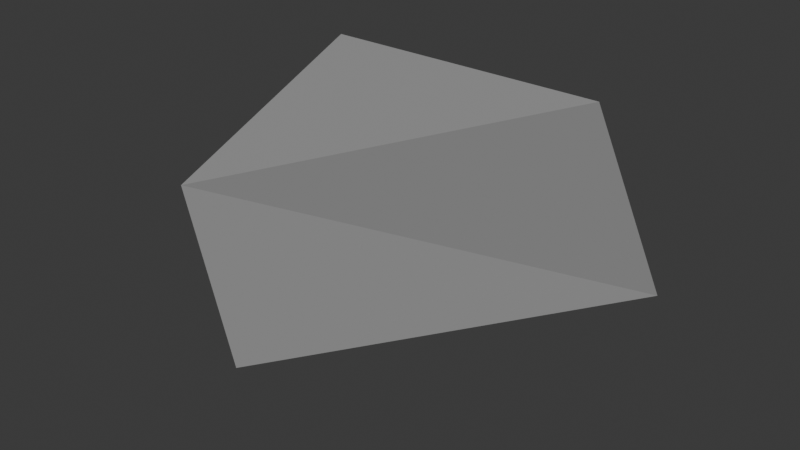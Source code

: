 # Source: ledge.blend  (saved by Blender 4.0.36; exported with 4.5.12 LTS)
import bpy
from mathutils import Matrix  # noqa: F401  (used for matrix-valued properties, if any)

bpy.ops.wm.read_factory_settings(use_empty=True)
scene = bpy.context.scene
scene.name = 'Scene'

# ---- collections
col_collection = bpy.data.collections.new('Collection'); scene.collection.children.link(col_collection)

# ---- materials (node trees are filled in below, after node groups)
mat_rock = bpy.data.materials.new('rock')
mat_rock.use_transparent_shadow = False

# ---- material node trees
mat_rock.use_nodes = True; mat_rock.node_tree.nodes.clear()
_N = mat_rock.node_tree.nodes; _L = mat_rock.node_tree.links
n0 = _N.new('ShaderNodeBsdfPrincipled'); n0.name = 'Principled BSDF'; n0.location = (10, 300)
n0.inputs[0].default_value = (0.3485, 0.3485, 0.3485, 1.0)
n0.inputs[2].default_value = 1.0
n0.inputs[3].default_value = 1.45
n1 = _N.new('ShaderNodeOutputMaterial'); n1.name = 'Material Output'; n1.location = (300, 300)
_L.new(n0.outputs[0], n1.inputs[0])
n1.is_active_output = True

# ---- world
world_world = bpy.data.worlds.new('World'); scene.world = world_world
world_world.use_nodes = True; world_world.node_tree.nodes.clear()
_N = world_world.node_tree.nodes; _L = world_world.node_tree.links
n0 = _N.new('ShaderNodeOutputWorld'); n0.name = 'World Output'; n0.location = (300, 300)
n1 = _N.new('ShaderNodeBackground'); n1.name = 'Background'; n1.location = (10, 300)
n1.inputs[0].default_value = (0.05088, 0.05088, 0.05088, 1.0)
_L.new(n1.outputs[0], n0.inputs[0])
n0.is_active_output = True
world_world.color = (0.05088, 0.05088, 0.05088)
world_world.use_sun_shadow = False
world_world.sun_shadow_jitter_overblur = 0.0

# ---- meshes
me_cube_002 = bpy.data.meshes.new('Cube.002')
me_cube_002.from_pydata([(0.0, -0.0234, -0.007131), (0.0, -0.03585, 0.05188), (-0.04907, 0.1274, -0.0347), (-0.04907, 0.07421, 0.05288), (0.04907, 0.1274, -0.0347), (0.04907, 0.07421, 0.05288)], [], [(0, 1, 3, 2), (0, 2, 4), (1, 5, 3), (4, 5, 1, 0), (2, 3, 5, 4)])
_uv = me_cube_002.uv_layers.new(name='UVMap')
_uv.uv.foreach_set('vector', [0.375, 0.0, 0.625, 0.0, 0.625, 0.25, 0.375, 0.25, 0.375, 1.0, 0.375, 0.25, 0.375, 0.75, 0.625, 1.0, 0.625, 0.75, 0.625, 0.25, 0.375, 0.75, 0.625, 0.75, 0.625, 1.0, 0.375, 1.0, 0.375, 0.25, 0.625, 0.25, 0.625, 0.75, 0.375, 0.75])
me_cube_002.materials.append(mat_rock)
me_cube_002.update()

# ---- objects
ob_ledge = bpy.data.objects.new('ledge', me_cube_002)

# ---- transforms, parenting, visibility, modifiers, constraints
ob_ledge.location = (0.0, 0.0, 0.0)

# ---- collection membership
col_collection.objects.link(ob_ledge)

# ---- scene / render settings (as saved in the file)
scene.frame_start = 1; scene.frame_end = 250; scene.frame_set(1)
scene.render.engine = 'BLENDER_EEVEE_NEXT'
scene.cycles.sampling_pattern = 'TABULATED_SOBOL'
bpy.context.view_layer.update()

# ---- added for rendering (the .blend has no active camera and no usable light): camera, sun
cam_auto = bpy.data.cameras.new('AutoCamera')
cam_auto.lens = 50.0
cam_auto.sensor_width = 36.0
cam_auto.clip_end = 1000.0
ob_auto_camera = bpy.data.objects.new('AutoCamera', cam_auto)
scene.collection.objects.link(ob_auto_camera)
ob_auto_camera.location = (0.19396, -0.186985, 0.164261)
ob_auto_camera.rotation_euler = (1.09748, -7.21219e-08, 0.694738)
scene.camera = ob_auto_camera
light_auto_sun = bpy.data.lights.new('AutoSun', 'SUN')
light_auto_sun.energy = 3.0
light_auto_sun.angle = 0.0523599
ob_auto_sun = bpy.data.objects.new('AutoSun', light_auto_sun)
scene.collection.objects.link(ob_auto_sun)
ob_auto_sun.rotation_euler = (0.872665, 0.174533, 0.523599)
bpy.context.view_layer.update()
